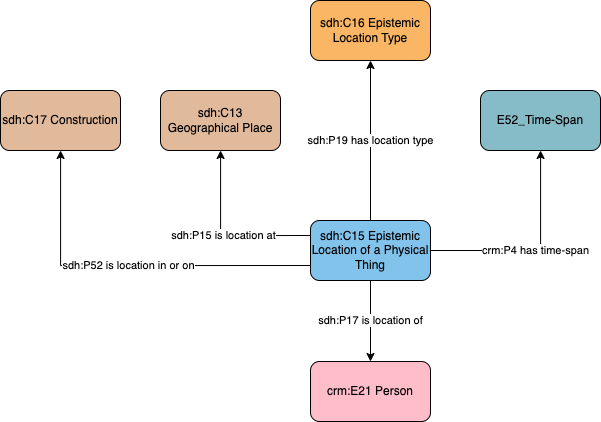

The diagram above was exported from draw.io. Its source (the exported page's mxGraphModel, read from the mxfile embedded in the PNG):
<mxGraphModel dx="1631" dy="991" grid="1" gridSize="10" guides="1" tooltips="1" connect="1" arrows="1" fold="1" page="1" pageScale="1" pageWidth="1169" pageHeight="827" math="0" shadow="0">
  <root>
    <mxCell id="0" />
    <mxCell id="1" parent="0" />
    <mxCell id="UzmoGiqooU-JUtC9VI-I-1" value="crm:E21 Person" style="rounded=1;whiteSpace=wrap;html=1;fillColor=#ffbdca" parent="1" vertex="1">
      <mxGeometry x="530" y="564" width="120" height="60" as="geometry" />
    </mxCell>
    <mxCell id="UzmoGiqooU-JUtC9VI-I-2" value="sdh:P17 is location of" style="edgeStyle=orthogonalEdgeStyle;rounded=0;orthogonalLoop=1;jettySize=auto;html=1;entryX=0.5;entryY=0;entryDx=0;entryDy=0;exitX=0.5;exitY=1;exitDx=0;exitDy=0;" parent="1" source="UzmoGiqooU-JUtC9VI-I-3" target="UzmoGiqooU-JUtC9VI-I-1" edge="1">
      <mxGeometry relative="1" as="geometry" />
    </mxCell>
    <mxCell id="mGl_gNag0oedgWwbQ4SF-9" value="sdh:P52 is location in or on" style="edgeStyle=orthogonalEdgeStyle;rounded=0;orthogonalLoop=1;jettySize=auto;html=1;exitX=0;exitY=0.75;exitDx=0;exitDy=0;" parent="1" source="UzmoGiqooU-JUtC9VI-I-3" target="mGl_gNag0oedgWwbQ4SF-8" edge="1">
      <mxGeometry relative="1" as="geometry" />
    </mxCell>
    <mxCell id="mGl_gNag0oedgWwbQ4SF-11" value="sdh:P19 has location type" style="edgeStyle=orthogonalEdgeStyle;rounded=0;orthogonalLoop=1;jettySize=auto;html=1;" parent="1" source="UzmoGiqooU-JUtC9VI-I-3" target="mGl_gNag0oedgWwbQ4SF-10" edge="1">
      <mxGeometry relative="1" as="geometry" />
    </mxCell>
    <mxCell id="UzmoGiqooU-JUtC9VI-I-3" value="sdh:C15 Epistemic Location of a Physical Thing" style="rounded=1;whiteSpace=wrap;html=1;fillColor=#82C3EC;" parent="1" vertex="1">
      <mxGeometry x="530" y="423" width="120" height="60" as="geometry" />
    </mxCell>
    <mxCell id="mGl_gNag0oedgWwbQ4SF-2" value="crm:P4 has time-span" style="edgeStyle=orthogonalEdgeStyle;rounded=0;orthogonalLoop=1;jettySize=auto;html=1;" parent="1" source="UzmoGiqooU-JUtC9VI-I-3" target="mGl_gNag0oedgWwbQ4SF-5" edge="1">
      <mxGeometry x="-0.0037" relative="1" as="geometry">
        <mxPoint as="offset" />
        <mxPoint x="320" y="543" as="sourcePoint" />
      </mxGeometry>
    </mxCell>
    <mxCell id="mGl_gNag0oedgWwbQ4SF-5" value="E52_Time-Span" style="rounded=1;whiteSpace=wrap;html=1;fillColor=#86bcc8" parent="1" vertex="1">
      <mxGeometry x="700" y="293" width="120" height="60" as="geometry" />
    </mxCell>
    <mxCell id="mGl_gNag0oedgWwbQ4SF-6" value="sdh:P15 is location at" style="edgeStyle=orthogonalEdgeStyle;rounded=0;orthogonalLoop=1;jettySize=auto;html=1;exitX=0;exitY=0.25;exitDx=0;exitDy=0;" parent="1" source="UzmoGiqooU-JUtC9VI-I-3" target="mGl_gNag0oedgWwbQ4SF-7" edge="1">
      <mxGeometry relative="1" as="geometry">
        <mxPoint x="160" y="352.9999999999999" as="targetPoint" />
        <mxPoint x="370" y="453" as="sourcePoint" />
      </mxGeometry>
    </mxCell>
    <mxCell id="mGl_gNag0oedgWwbQ4SF-7" value="sdh:C13 Geographical Place" style="rounded=1;whiteSpace=wrap;html=1;fillColor=#e1ba9c" parent="1" vertex="1">
      <mxGeometry x="380" y="293" width="120" height="60" as="geometry" />
    </mxCell>
    <mxCell id="mGl_gNag0oedgWwbQ4SF-8" value="sdh:C17 Construction" style="rounded=1;whiteSpace=wrap;html=1;fillColor=#e1ba9c" parent="1" vertex="1">
      <mxGeometry x="220" y="293" width="120" height="60" as="geometry" />
    </mxCell>
    <mxCell id="mGl_gNag0oedgWwbQ4SF-10" value="sdh:C16 Epistemic Location Type" style="rounded=1;whiteSpace=wrap;html=1;fillColor=#fab565" parent="1" vertex="1">
      <mxGeometry x="530" y="203" width="120" height="60" as="geometry" />
    </mxCell>
  </root>
</mxGraphModel>